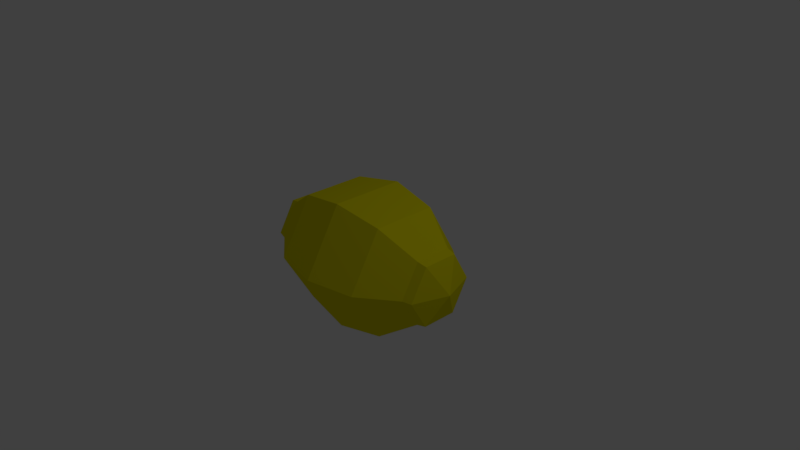 # Source: limun.blend  (saved by Blender 2.79.1; exported with 4.5.12 LTS)
import bpy
from mathutils import Matrix  # noqa: F401  (used for matrix-valued properties, if any)

bpy.ops.wm.read_factory_settings(use_empty=True)
scene = bpy.context.scene
scene.name = 'Scene'

# ---- collections
col_collection_1 = bpy.data.collections.new('Collection 1'); scene.collection.children.link(col_collection_1)

# ---- materials (node trees are filled in below, after node groups)
mat_material_001 = bpy.data.materials.new('Material.001')
mat_material_001.alpha_threshold = 0.0
mat_material_001.use_transparent_shadow = False
mat_material_001.diffuse_color = (0.8, 0.7266, 0.00243, 1.0)
mat_material_001.roughness = 0.5

# ---- material node trees

# ---- world
world_world = bpy.data.worlds.new('World'); scene.world = world_world
world_world.color = (0.05088, 0.05088, 0.05088)
world_world.use_sun_shadow = False
world_world.sun_shadow_jitter_overblur = 0.0
world_world.cycles.sampling_method = 'MANUAL'

# ---- cameras
cam_camera = bpy.data.cameras.new('Camera')
cam_camera.clip_end = 100.0
cam_camera.lens = 35.0
cam_camera.sensor_width = 32.0
cam_camera.sensor_height = 18.0
cam_camera.ortho_scale = 7.314
cam_camera.dof.focus_distance = 0.0
cam_camera.dof.aperture_fstop = 128.0

# ---- lights
light_lamp = bpy.data.lights.new('Lamp', 'POINT')
light_lamp.transmission_factor = 0.0
light_lamp.cutoff_distance = 30.0
light_lamp.energy = 100.0
light_lamp.shadow_buffer_clip_start = 1.001
light_lamp.shadow_soft_size = 0.1
light_lamp.shadow_maximum_resolution = 0.006
light_lamp.use_absolute_resolution = True

# ---- meshes
me_sphere = bpy.data.meshes.new('Sphere')
me_sphere.from_pydata([(0.0, 0.5, 0.866), (0.0, 0.866, 0.5), (0.0, 1.0, -4.371e-08), (0.0, 0.866, -0.5), (0.0, 0.5, -0.866), (0.433, 0.25, 0.866), (0.75, 0.433, 0.5), (0.866, 0.5, -4.371e-08), (0.75, 0.433, -0.5), (0.433, 0.25, -0.866), (0.433, -0.25, 0.866), (0.75, -0.433, 0.5), (0.866, -0.5, -4.371e-08), (0.75, -0.433, -0.5), (0.433, -0.25, -0.866), (-8.606e-08, -0.5, 0.866), (-1.308e-07, -0.866, 0.5), (-1.308e-07, -1.0, -4.371e-08), (-7.116e-08, -0.866, -0.5), (-1.01e-07, -0.5, -0.866), (-1.331e-07, 7.952e-08, 1.089), (-0.433, -0.25, 0.866), (-0.75, -0.433, 0.5), (-0.866, -0.5, -4.371e-08), (-0.75, -0.433, -0.5), (-0.433, -0.25, -0.866), (-0.433, 0.25, 0.866), (-0.75, 0.433, 0.5), (-0.866, 0.5, -4.371e-08), (-0.75, 0.433, -0.5), (-0.433, 0.25, -0.866), (0.4072, 0.2351, -0.9615), (3.403e-10, 0.4702, -0.9615), (0.4072, -0.2351, -0.9615), (-9.461e-08, -0.4702, -0.9615), (3.403e-10, 1.549e-07, -1.088), (-0.4072, -0.2351, -0.9615), (-0.4072, 0.2351, -0.9615), (0.4078, 0.2355, 0.9627), (-9.98e-09, 0.4709, 0.9627), (0.4078, -0.2355, 0.9627), (-9.104e-08, -0.4709, 0.9627), (-0.4078, -0.2355, 0.9627), (-0.4078, 0.2355, 0.9627)], [], [(3, 2, 7, 8), (1, 0, 5, 6), (4, 3, 8, 9), (2, 1, 6, 7), (10, 5, 38, 40), (25, 30, 37, 36), (9, 8, 13, 14), (7, 6, 11, 12), (26, 21, 42, 43), (9, 14, 33, 31), (8, 7, 12, 13), (6, 5, 10, 11), (14, 13, 18, 19), (12, 11, 16, 17), (0, 26, 43, 39), (30, 4, 32, 37), (13, 12, 17, 18), (11, 10, 15, 16), (19, 18, 24, 25), (17, 16, 22, 23), (21, 15, 41, 42), (4, 9, 31, 32), (18, 17, 23, 24), (16, 15, 21, 22), (23, 22, 27, 28), (15, 10, 40, 41), (19, 25, 36, 34), (24, 23, 28, 29), (22, 21, 26, 27), (25, 24, 29, 30), (5, 0, 39, 38), (14, 19, 34, 33), (29, 28, 2, 3), (27, 26, 0, 1), (30, 29, 3, 4), (28, 27, 1, 2), (35, 32, 31), (35, 31, 33), (35, 33, 34), (35, 34, 36), (35, 36, 37), (35, 37, 32), (39, 20, 38), (38, 20, 40), (40, 20, 41), (41, 20, 42), (42, 20, 43), (43, 20, 39)])
me_sphere.materials.append(mat_material_001)
me_sphere.use_remesh_preserve_volume = False
me_sphere.use_remesh_preserve_attributes = False
me_sphere.use_mirror_vertex_groups = False
me_sphere.update()

# ---- objects
ob_limun = bpy.data.objects.new('limun', me_sphere)
ob_lamp = bpy.data.objects.new('Lamp', light_lamp)
ob_camera = bpy.data.objects.new('Camera', cam_camera)

# ---- transforms, parenting, visibility, modifiers, constraints
ob_limun.location = (0.0, 0.0, 0.0)
ob_limun.rotation_euler = (-0.0, 1.571, 0.0)
ob_limun.scale = (1.0, 1.0, 1.32)
ob_limun.lineart.crease_threshold = 0.0
ob_lamp.location = (4.076, 1.005, 5.904)
ob_lamp.rotation_euler = (0.6503, 0.05522, 1.866)
ob_lamp.lock_rotations_4d = False
ob_lamp.empty_display_type = 'ARROWS'
ob_lamp.color = (0.0, 0.0, 0.0, 0.0)
ob_lamp.lineart.crease_threshold = 0.0
ob_camera.location = (7.481, -6.508, 5.344)
ob_camera.rotation_euler = (1.109, 0.0, 0.8149)
ob_camera.lock_rotations_4d = False
ob_camera.empty_display_type = 'ARROWS'
ob_camera.color = (0.0, 0.0, 0.0, 0.0)
ob_camera.display_type = 'WIRE'
ob_camera.lineart.crease_threshold = 0.0

# ---- collection membership
col_collection_1.objects.link(ob_limun)
col_collection_1.objects.link(ob_lamp)
col_collection_1.objects.link(ob_camera)

# ---- scene / render settings (as saved in the file)
scene.camera = ob_camera
scene.frame_start = 1; scene.frame_end = 250; scene.frame_set(1)
scene.render.engine = 'BLENDER_EEVEE_NEXT'
scene.render.resolution_percentage = 50
scene.render.dither_intensity = 0.0
scene.cycles.use_denoising = False
scene.cycles.samples = 128
scene.cycles.sampling_pattern = 'TABULATED_SOBOL'
scene.cycles.use_adaptive_sampling = False
scene.cycles.use_light_tree = False
scene.view_settings.view_transform = 'Standard'
bpy.context.view_layer.update()
